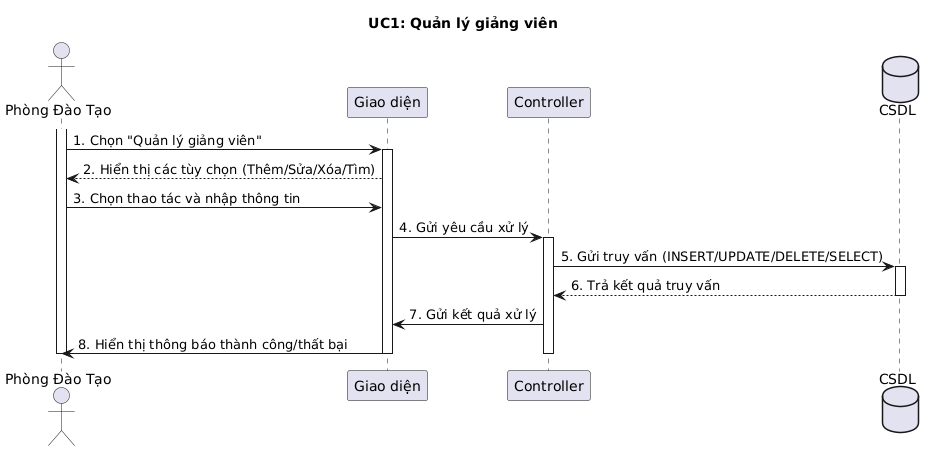

The diagram above was rendered by PlantUML. Its source (embedded in the PNG):
@startuml
title UC1: Quản lý giảng viên
actor "Phòng Đào Tạo" as Actor
participant "Giao diện" as UI
participant "Controller" as CTRL
database "CSDL" as DB

activate Actor
Actor -> UI: 1. Chọn "Quản lý giảng viên"
activate UI
UI --> Actor: 2. Hiển thị các tùy chọn (Thêm/Sửa/Xóa/Tìm)
Actor -> UI: 3. Chọn thao tác và nhập thông tin
UI -> CTRL: 4. Gửi yêu cầu xử lý
activate CTRL
CTRL -> DB: 5. Gửi truy vấn (INSERT/UPDATE/DELETE/SELECT)
activate DB
DB --> CTRL: 6. Trả kết quả truy vấn
deactivate DB
CTRL -> UI: 7. Gửi kết quả xử lý
UI -> Actor: 8. Hiển thị thông báo thành công/thất bại
deactivate CTRL
deactivate UI
deactivate Actor
@enduml